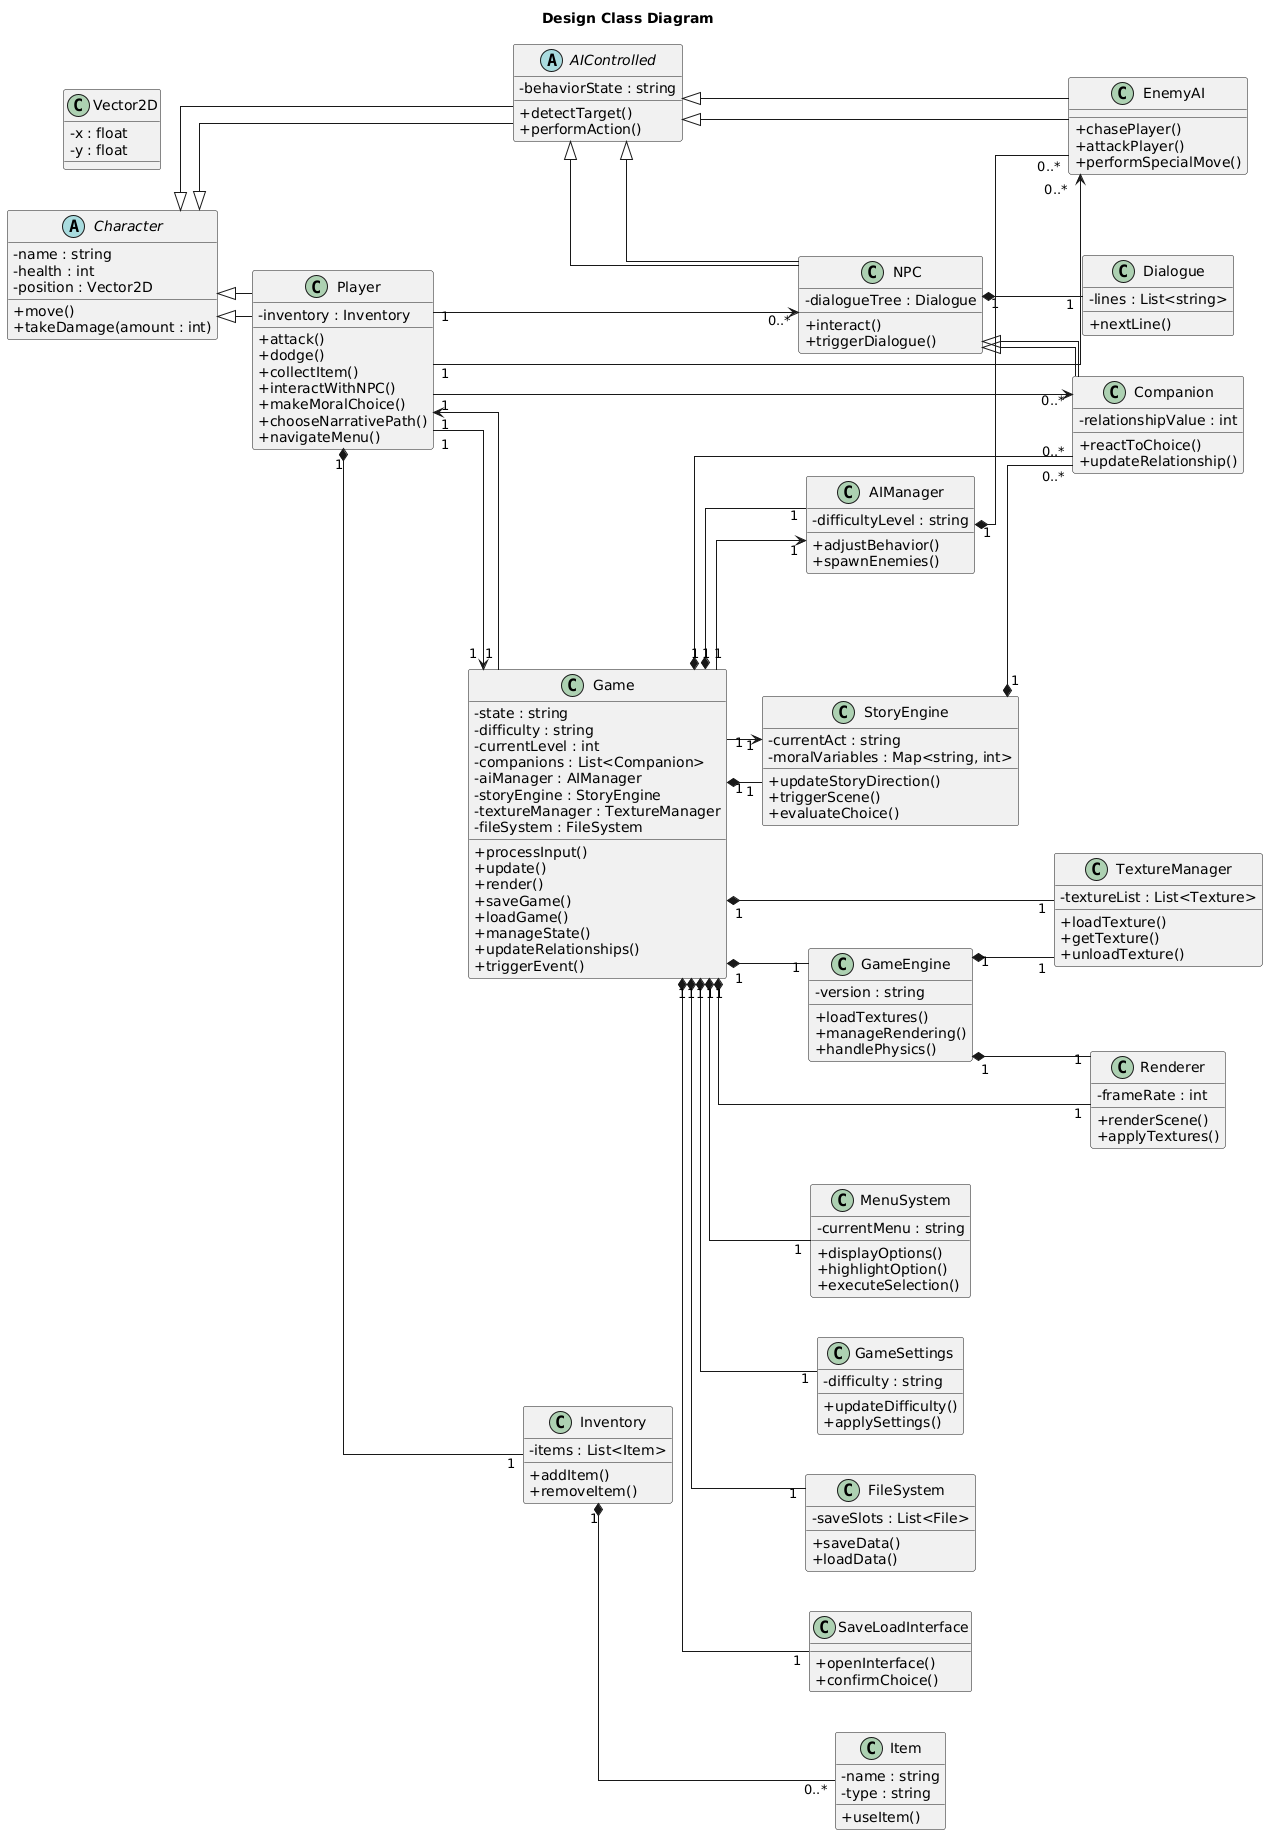

The diagram above was rendered by PlantUML. Its source (embedded in the PNG):
@startuml
title Design Class Diagram

left to right direction
skinparam linetype ortho
skinparam classAttributeIconSize 0
skinparam nodesep 40
skinparam ranksep 35

' =======================
' ABSTRACT / BASE CLASSES
' =======================
abstract class Character {
    - name : string
    - health : int
    - position : Vector2D
    + move()
    + takeDamage(amount : int)
}

abstract class AIControlled extends Character {
    - behaviorState : string
    + detectTarget()
    + performAction()
}

' =======================
' CONCRETE CLASSES
' =======================
class Player extends Character {
    - inventory : Inventory
    + attack()
    + dodge()
    + collectItem()
    + interactWithNPC()
    + makeMoralChoice()
    + chooseNarrativePath()
    + navigateMenu()
}

class EnemyAI extends AIControlled {
    + chasePlayer()
    + attackPlayer()
    + performSpecialMove()
}

class NPC extends AIControlled {
    - dialogueTree : Dialogue
    + interact()
    + triggerDialogue()
}

class Companion extends NPC {
    - relationshipValue : int
    + reactToChoice()
    + updateRelationship()
}

class Game {
    - state : string
    - difficulty : string
    - currentLevel : int
    - companions : List<Companion>
    - aiManager : AIManager
    - storyEngine : StoryEngine
    - textureManager : TextureManager
    - fileSystem : FileSystem
    + processInput()
    + update()
    + render()
    + saveGame()
    + loadGame()
    + manageState()
    + updateRelationships()
    + triggerEvent()
}

class GameEngine {
    - version : string
    + loadTextures()
    + manageRendering()
    + handlePhysics()
}

class TextureManager {
    - textureList : List<Texture>
    + loadTexture()
    + getTexture()
    + unloadTexture()
}

class Renderer {
    - frameRate : int
    + renderScene()
    + applyTextures()
}

class AIManager {
    - difficultyLevel : string
    + adjustBehavior()
    + spawnEnemies()
}

class MenuSystem {
    - currentMenu : string
    + displayOptions()
    + highlightOption()
    + executeSelection()
}

class GameSettings {
    - difficulty : string
    + updateDifficulty()
    + applySettings()
}

class StoryEngine {
    - currentAct : string
    - moralVariables : Map<string, int>
    + updateStoryDirection()
    + triggerScene()
    + evaluateChoice()
}

class FileSystem {
    - saveSlots : List<File>
    + saveData()
    + loadData()
}

class SaveLoadInterface {
    + openInterface()
    + confirmChoice()
}

class Inventory {
    - items : List<Item>
    + addItem()
    + removeItem()
}

class Item {
    - name : string
    - type : string
    + useItem()
}

class Dialogue {
    - lines : List<string>
    + nextLine()
}

class Vector2D {
    - x : float
    - y : float
}

' =======================
' RELATIONSHIPS WITH CARDINALITY
' =======================

' Composition / Aggregation
Player "1" *-- "1" Inventory
Inventory "1" *-- "0..*" Item
NPC "1" *-- "1" Dialogue
Game "1" *-- "1" GameEngine
Game "1" *-- "1" TextureManager
Game "1" *-- "1" Renderer
Game "1" *-- "1" AIManager
Game "1" *-- "1" GameSettings
Game "1" *-- "1" StoryEngine
Game "1" *-- "1" FileSystem
Game "1" *-- "1" SaveLoadInterface
Game "1" *-- "1" MenuSystem
Game "1" *-- "0..*" Companion

GameEngine "1" *-- "1" TextureManager
GameEngine "1" *-- "1" Renderer
AIManager "1" *-- "0..*" EnemyAI
StoryEngine "1" *-- "0..*" Companion

' Associations
Player "1" --> "1" Game
Player "1" --> "0..*" EnemyAI
Player "1" --> "0..*" NPC
Player "1" --> "0..*" Companion
Game "1" --> "1" Player
Game "1" --> "1" StoryEngine
Game "1" --> "1" AIManager

' Inheritance
Character <|-- Player
Character <|-- AIControlled
AIControlled <|-- EnemyAI
AIControlled <|-- NPC
NPC <|-- Companion
@enduml